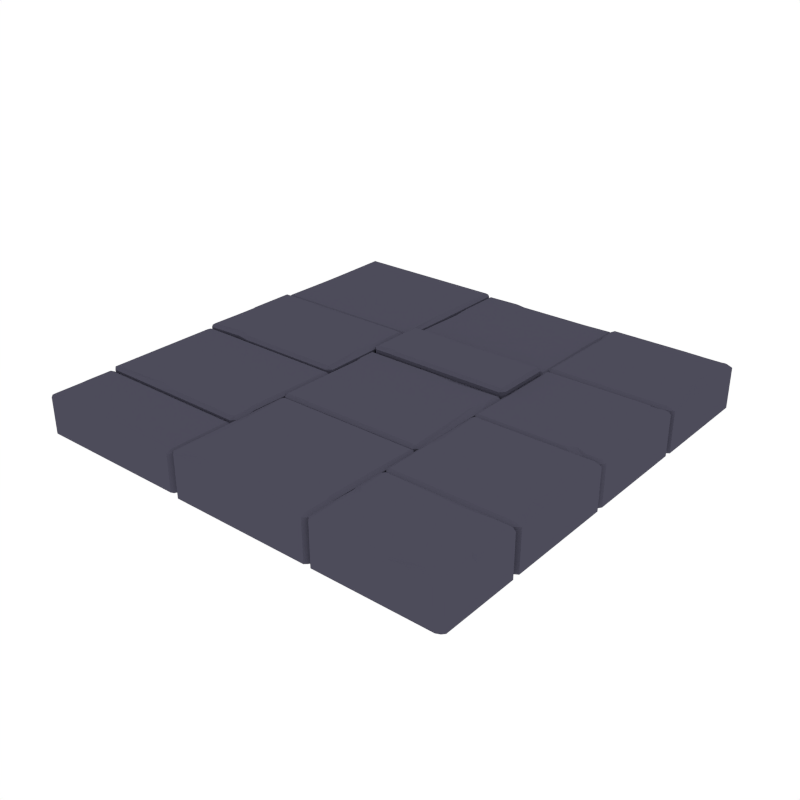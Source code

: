 # Source: Floor_Modular.blend  (saved by Blender 2.79.0; exported with 4.5.12 LTS)
import bpy
from mathutils import Matrix  # noqa: F401  (used for matrix-valued properties, if any)

bpy.ops.wm.read_factory_settings(use_empty=True)
scene = bpy.context.scene
scene.name = 'Scene'

# ---- collections
col_collection_1 = bpy.data.collections.new('Collection 1'); scene.collection.children.link(col_collection_1)

# ---- materials (node trees are filled in below, after node groups)
mat_grey_floor = bpy.data.materials.new('Grey_Floor')
mat_grey_floor.alpha_threshold = 0.0
mat_grey_floor.diffuse_color = (0.07407, 0.07147, 0.1025, 1.0)
mat_grey_floor.roughness = 0.5
mat_darkgrey_floor = bpy.data.materials.new('DarkGrey_Floor')
mat_darkgrey_floor.alpha_threshold = 0.0
mat_darkgrey_floor.diffuse_color = (0.04549, 0.04223, 0.06072, 1.0)
mat_darkgrey_floor.roughness = 0.5

# ---- material node trees

# ---- world
world_world = bpy.data.worlds.new('World'); scene.world = world_world
world_world.color = (1.0, 1.0, 1.0)
world_world.use_sun_shadow = False
world_world.sun_shadow_jitter_overblur = 0.0
world_world.cycles.sampling_method = 'NONE'
world_world.cycles.sample_map_resolution = 256

# ---- meshes
me_cube_031 = bpy.data.meshes.new('Cube.031')
me_cube_031.from_pydata([(-0.2306, -0.4352, 0.1039), (-0.2306, -0.4162, 0.09313), (-0.2536, -0.4352, 0.09313), (0.4149, -1.001, 0.09313), (0.4339, -0.9806, 0.09313), (0.4149, -0.9806, 0.1039), (0.9783, -0.6, 0.0948), (0.9909, -0.6129, 0.1018), (1.007, -0.619, 0.0948), (0.9909, -0.9862, 0.1018), (0.9783, -1.001, 0.0948), (1.007, -0.9801, 0.0948), (0.4481, -0.6, 0.0948), (0.4291, -0.619, 0.0948), (0.4495, -0.6129, 0.1018), (0.4481, -1.001, 0.0948), (0.4495, -0.9862, 0.1018), (0.4291, -0.9801, 0.0948), (0.4149, -0.4162, 0.09313), (0.4149, -0.4352, 0.1039), (0.4339, -0.4352, 0.09313), (-0.1329, -1.001, 0.09313), (-0.1329, -0.9635, 0.1039), (-0.1895, -0.4162, 0.09313), (0.4461, -0.0831, 0.1045), (0.4461, -0.0641, 0.09377), (0.4271, -0.0831, 0.09377), (1.007, -0.0831, 0.09377), (0.9754, -0.0641, 0.09377), (0.9754, -0.0831, 0.1045), (0.4271, -0.5842, 0.09377), (0.4461, -0.6032, 0.09377), (0.4461, -0.5842, 0.1045), (0.9754, -0.6032, 0.09377), (1.007, -0.5842, 0.09377), (0.9754, -0.5842, 0.1045), (0.4102, 0.1317, 0.0948), (0.4102, 0.1127, 0.1056), (0.4292, 0.1127, 0.0948), (0.4102, -0.3982, 0.1056), (0.4102, -0.4172, 0.0948), (0.4292, -0.3982, 0.0948), (-0.2443, 0.1317, 0.0948), (-0.2633, 0.1127, 0.0948), (-0.2443, 0.1127, 0.1056), (-0.2443, -0.4172, 0.0948), (-0.2443, -0.3982, 0.1056), (-0.2633, -0.3982, 0.0948), (-0.9819, 0.3485, 0.0948), (-0.9819, 0.3675, 0.1056), (-0.9973, 0.3675, 0.0948), (-0.9819, 0.9815, 0.1056), (-0.9819, 1.0, 0.0948), (-0.9973, 0.9815, 0.0948), (-0.2694, 0.3485, 0.0948), (-0.2504, 0.3675, 0.0948), (-0.2694, 0.3675, 0.1056), (-0.2694, 1.0, 0.0948), (-0.2694, 0.9815, 0.1056), (-0.2504, 0.9815, 0.0948), (-0.2588, 0.9831, 0.08207), (-0.2398, 0.9831, 0.09283), (-0.2398, 1.0, 0.08207), (0.4154, 0.9831, 0.09283), (0.4344, 0.9831, 0.08207), (0.4154, 1.0, 0.08207), (-0.2588, 0.4365, 0.08207), (-0.2398, 0.4175, 0.08207), (-0.2398, 0.4365, 0.09283), (0.4344, 0.4365, 0.08207), (0.4154, 0.4365, 0.09283), (0.4174, 0.4175, 0.08207), (-0.9808, 0.3334, 0.1175), (-0.9808, 0.3524, 0.1067), (-0.9973, 0.3334, 0.1067), (-0.2549, 0.3334, 0.1067), (-0.2775, 0.3524, 0.1067), (-0.2775, 0.3334, 0.1175), (-0.9973, -0.1276, 0.1067), (-0.9808, -0.1461, 0.1067), (-0.9808, -0.1271, 0.1175), (-0.2775, -0.1271, 0.1175), (-0.2775, -0.1461, 0.1067), (-0.2549, -0.1271, 0.1067), (0.4078, 0.4021, 0.1252), (0.4268, 0.4021, 0.1144), (0.4078, 0.4211, 0.1144), (0.4078, 0.1314, 0.1144), (0.4268, 0.1504, 0.1144), (0.4078, 0.1504, 0.1252), (-0.2388, 0.4211, 0.1144), (-0.2578, 0.4021, 0.1144), (-0.2388, 0.4021, 0.1252), (-0.2578, 0.1504, 0.1144), (-0.2388, 0.1314, 0.1144), (-0.2388, 0.1504, 0.1252), (0.904, -0.6, 0.0948), (0.9139, -0.6129, 0.1018), (0.904, -1.001, 0.0948), (0.9139, -0.9635, 0.1018), (0.7864, -0.6014, 0.0948), (0.7921, -0.9862, 0.1018), (0.7921, -0.6241, 0.1018), (0.7864, -1.001, 0.0948), (0.9909, -0.7437, 0.1018), (0.9909, -0.8365, 0.1018), (1.007, -0.8355, 0.0948), (1.007, -0.746, 0.0948), (0.4495, -0.8326, 0.1018), (0.4495, -0.7375, 0.1018), (0.4291, -0.7399, 0.0948), (0.4291, -0.8318, 0.0948), (0.9723, -0.8091, 0.1018), (1.007, -0.8091, 0.0948), (0.4688, -0.7649, 0.1018), (0.4327, -0.7664, 0.0948), (-0.1895, -0.4352, 0.1039), (-0.03865, -1.001, 0.09313), (-0.1446, -0.4352, 0.1039), (-0.03865, -0.9806, 0.1039), (-0.8135, -0.1054, 0.1175), (-0.8135, -0.1356, 0.1067), (-0.8135, 0.3334, 0.1175), (-0.8135, 0.3524, 0.1067), (-0.7537, -0.1461, 0.1067), (-0.7537, 0.3147, 0.1175), (-0.7537, -0.1271, 0.1175), (-0.7537, 0.3517, 0.1067), (-0.9973, 0.1271, 0.1067), (-0.9808, 0.1271, 0.1175), (-0.2549, 0.2446, 0.1067), (-0.2775, 0.2446, 0.1175), (-0.9973, 0.06061, 0.1067), (-0.2947, 0.07731, 0.1175), (-0.9606, 0.06007, 0.1175), (-0.2549, 0.07731, 0.1067), (0.1889, 0.1314, 0.0948), (0.1889, 0.0956, 0.1056), (0.2456, -0.4172, 0.0948), (0.2456, -0.3982, 0.1056), (0.09474, 0.1317, 0.0948), (0.2007, -0.3982, 0.1056), (0.09474, 0.1127, 0.1056), (0.2007, -0.4172, 0.0948), (0.4102, 0.04469, 0.1056), (0.4292, 0.04469, 0.0948), (-0.2443, 0.04469, 0.1056), (-0.2633, 0.04469, 0.0948), (0.3914, -0.007156, 0.1056), (-0.2552, 0.01619, 0.0948), (0.4278, -0.007156, 0.0948), (-0.2362, 0.01619, 0.1056), (-0.04222, 0.9675, 0.09155), (-0.05558, 1.0, 0.08207), (-0.01936, 0.4559, 0.09088), (-0.0305, 0.4175, 0.08207), (-0.0851, 1.0, 0.08207), (-0.1096, 0.4365, 0.09283), (-0.09069, 0.9871, 0.09334), (-0.1096, 0.4175, 0.08207), (-0.2588, 0.7917, 0.08207), (-0.2499, 0.7058, 0.08207), (-0.2309, 0.7058, 0.09283), (-0.2398, 0.7917, 0.09283), (0.4308, 0.8012, 0.08207), (0.4344, 0.8872, 0.08207), (0.4154, 0.8872, 0.09283), (0.4118, 0.8012, 0.09283), (-0.9679, 0.6172, 0.1056), (-0.9973, 0.6172, 0.0948), (-0.2777, 0.6172, 0.1056), (-0.2478, 0.6172, 0.0948), (-0.005837, 0.4171, 0.1144), (-0.02001, 0.3778, 0.1252), (-0.1634, 0.1333, 0.1144), (-0.1634, 0.1654, 0.1252), (-0.06235, 0.4211, 0.1144), (-0.2199, 0.1504, 0.1252), (-0.06235, 0.4021, 0.1252), (-0.2199, 0.1314, 0.1144), (0.01412, 0.3936, 0.1252), (-0.1434, 0.1314, 0.1144), (0.01412, 0.4171, 0.1144), (-0.1434, 0.1504, 0.1252), (-0.5557, 0.3307, 0.1175), (-0.5557, 0.352, 0.1067), (-0.1446, -0.4162, 0.09313), (-0.2306, -0.8781, 0.1039), (-0.2536, -0.8781, 0.09313), (0.4149, -0.8781, 0.1039), (0.4339, -0.8781, 0.09313), (-0.2118, -0.8262, 0.1039), (0.4258, -0.8496, 0.09313), (-0.2522, -0.8262, 0.09313), (0.4068, -0.8496, 0.1039), (-0.2306, -1.001, 0.09313), (-0.2306, -0.9806, 0.1039), (-0.2536, -0.9806, 0.09313), (-0.9778, 0.7001, 0.1056), (-0.9973, 0.7001, 0.0948), (0.4271, -0.3176, 0.09377), (0.4578, -0.3176, 0.1045), (1.007, -0.403, 0.09377), (0.9754, -0.403, 0.1045), (0.4271, -0.366, 0.09377), (0.9567, -0.4514, 0.1045), (0.4461, -0.366, 0.1045), (1.007, -0.4514, 0.09377), (-0.9795, -0.7097, 0.09449), (-0.9795, -0.6907, 0.08373), (-0.9973, -0.7097, 0.08373), (-0.251, -0.7097, 0.08373), (-0.27, -0.6907, 0.08373), (-0.27, -0.7097, 0.09449), (-0.9973, -0.9843, 0.08284), (-0.9795, -1.001, 0.08284), (-0.9795, -0.9843, 0.0936), (-0.27, -1.001, 0.08284), (-0.251, -0.9843, 0.08284), (-0.27, -0.9843, 0.0936), (-0.9973, -0.9404, 0.08373), (-0.9664, -0.9404, 0.09449), (-0.9795, -0.8319, 0.09449), (-0.9973, -0.8319, 0.08373), (-0.9326, -0.9663, 0.0936), (-0.9326, -1.001, 0.08284), (-0.8796, -1.001, 0.08284), (-0.8796, -0.9843, 0.0936), (0.4418, 0.4358, 0.1031), (0.4228, 0.4358, 0.09232), (0.4418, 0.4548, 0.09232), (0.4418, -0.07012, 0.09232), (0.4228, -0.05112, 0.09232), (0.4418, -0.05112, 0.1031), (0.9893, 0.4548, 0.09232), (1.007, 0.4358, 0.09232), (0.9893, 0.4358, 0.1031), (1.007, -0.05112, 0.09232), (0.9893, -0.07012, 0.09232), (0.9893, -0.05112, 0.1031), (0.9097, 0.4548, 0.09232), (0.9097, 0.4358, 0.1031), (0.8314, -0.07012, 0.09232), (0.8314, -0.05112, 0.1031), (0.9458, 0.4555, 0.09232), (0.8675, -0.02957, 0.1031), (0.9458, 0.4239, 0.1031), (0.8675, -0.06768, 0.09232), (0.9217, -0.0516, 0.1031), (0.9217, -0.06841, 0.09232), (0.4514, 0.8841, 0.1056), (1.007, 0.8607, 0.0948), (0.4324, 0.8841, 0.0948), (0.9555, 0.8607, 0.1056), (0.4244, 0.9126, 0.0948), (0.4434, 0.9126, 0.1056), (1.007, 0.9126, 0.0948), (0.9743, 0.9126, 0.1056), (0.8884, 0.4507, 0.0948), (0.7824, 0.9805, 0.1056), (0.8884, 0.4697, 0.1056), (0.7824, 1.0, 0.0948), (0.9332, 0.4697, 0.1056), (0.9332, 0.4507, 0.0948), (0.8766, 0.9635, 0.1056), (0.8766, 1.0, 0.0948), (0.4244, 0.4697, 0.0948), (0.4434, 0.4697, 0.1056), (0.4434, 0.4507, 0.0948), (0.4434, 0.9805, 0.1056), (0.4244, 0.9805, 0.0948), (0.4434, 1.0, 0.0948), (1.007, 0.4697, 0.0948), (0.9743, 0.4507, 0.0948), (0.9743, 0.4697, 0.1056), (1.007, 0.9805, 0.0948), (0.9743, 0.9805, 0.1056), (0.9743, 1.0, 0.0948), (-0.9733, -0.6904, 0.0948), (-0.9733, -0.6714, 0.1056), (-0.9973, -0.6714, 0.0948), (-0.9733, -0.1605, 0.1056), (-0.9733, -0.1415, 0.0948), (-0.9973, -0.1605, 0.0948), (-0.2674, -0.6904, 0.0948), (-0.2484, -0.6714, 0.0948), (-0.2674, -0.6714, 0.1056), (-0.2674, -0.1415, 0.0948), (-0.2674, -0.1605, 0.1056), (-0.2484, -0.1605, 0.0948), (-0.7006, -0.6901, 0.0948), (-0.7006, -0.6543, 0.1056), (-0.7572, -0.1415, 0.0948), (-0.7572, -0.1605, 0.1056), (-0.6064, -0.6904, 0.0948), (-0.7124, -0.1605, 0.1056), (-0.6064, -0.6714, 0.1056), (-0.7124, -0.1415, 0.0948), (-0.9733, -0.6034, 0.1056), (-0.9973, -0.6034, 0.0948), (-0.2674, -0.6034, 0.1056), (-0.2484, -0.6034, 0.0948), (-0.9544, -0.5515, 0.1056), (-0.2565, -0.5749, 0.0948), (-0.9973, -0.5515, 0.0948), (-0.2755, -0.5749, 0.1056), (-0.2306, -0.4352, -0.1039), (-0.2306, -0.4162, -0.09312), (-0.2536, -0.4352, -0.09312), (0.4149, -1.001, -0.09313), (0.4339, -0.9806, -0.09313), (0.4149, -0.9806, -0.1039), (0.9783, -0.6, -0.0948), (0.9909, -0.6129, -0.1018), (1.007, -0.619, -0.0948), (0.9909, -0.9862, -0.1018), (0.9783, -1.001, -0.0948), (1.007, -0.9801, -0.0948), (0.4481, -0.6, -0.0948), (0.4291, -0.619, -0.0948), (0.4495, -0.6129, -0.1018), (0.4481, -1.001, -0.0948), (0.4495, -0.9862, -0.1018), (0.4291, -0.9801, -0.0948), (0.4149, -0.4162, -0.09313), (0.4149, -0.4352, -0.1039), (0.4339, -0.4352, -0.09313), (-0.1329, -1.001, -0.09313), (-0.1329, -0.9635, -0.1039), (-0.1895, -0.4162, -0.09312), (0.4461, -0.0831, -0.1045), (0.4461, -0.0641, -0.09377), (0.4271, -0.0831, -0.09377), (1.007, -0.0831, -0.09377), (0.9754, -0.0641, -0.09377), (0.9754, -0.0831, -0.1045), (0.4271, -0.5842, -0.09377), (0.4461, -0.6032, -0.09377), (0.4461, -0.5842, -0.1045), (0.9754, -0.6032, -0.09377), (1.007, -0.5842, -0.09377), (0.9754, -0.5842, -0.1045), (0.4102, 0.1317, -0.0948), (0.4102, 0.1127, -0.1056), (0.4292, 0.1127, -0.0948), (0.4102, -0.3982, -0.1056), (0.4102, -0.4172, -0.0948), (0.4292, -0.3982, -0.0948), (-0.2443, 0.1317, -0.0948), (-0.2633, 0.1127, -0.0948), (-0.2443, 0.1127, -0.1056), (-0.2443, -0.4172, -0.0948), (-0.2443, -0.3982, -0.1056), (-0.2633, -0.3982, -0.0948), (-0.9819, 0.3485, -0.0948), (-0.9819, 0.3675, -0.1056), (-0.9973, 0.3675, -0.0948), (-0.9819, 0.9815, -0.1056), (-0.9819, 1.0, -0.0948), (-0.9973, 0.9815, -0.0948), (-0.2694, 0.3485, -0.0948), (-0.2504, 0.3675, -0.0948), (-0.2694, 0.3675, -0.1056), (-0.2694, 1.0, -0.0948), (-0.2694, 0.9815, -0.1056), (-0.2504, 0.9815, -0.0948), (-0.2588, 0.9831, -0.08207), (-0.2398, 0.9831, -0.09283), (-0.2398, 1.0, -0.08207), (0.4154, 0.9831, -0.09283), (0.4344, 0.9831, -0.08207), (0.4154, 1.0, -0.08207), (-0.2588, 0.4365, -0.08207), (-0.2398, 0.4175, -0.08207), (-0.2398, 0.4365, -0.09283), (0.4344, 0.4365, -0.08207), (0.4154, 0.4365, -0.09283), (0.4174, 0.4175, -0.08207), (-0.9808, 0.3334, -0.1175), (-0.9808, 0.3524, -0.1067), (-0.9973, 0.3334, -0.1067), (-0.2549, 0.3334, -0.1067), (-0.2775, 0.3524, -0.1067), (-0.2775, 0.3334, -0.1175), (-0.9973, -0.1276, -0.1067), (-0.9808, -0.1461, -0.1067), (-0.9808, -0.1271, -0.1175), (-0.2775, -0.1271, -0.1175), (-0.2775, -0.1461, -0.1067), (-0.2549, -0.1271, -0.1067), (0.4078, 0.4021, -0.1252), (0.4268, 0.4021, -0.1144), (0.4078, 0.4211, -0.1144), (0.4078, 0.1314, -0.1144), (0.4268, 0.1504, -0.1144), (0.4078, 0.1504, -0.1252), (-0.2388, 0.4211, -0.1144), (-0.2578, 0.4021, -0.1144), (-0.2388, 0.4021, -0.1252), (-0.2578, 0.1504, -0.1144), (-0.2388, 0.1314, -0.1144), (-0.2388, 0.1504, -0.1252), (0.904, -0.6, -0.0948), (0.9139, -0.6129, -0.1018), (0.904, -1.001, -0.0948), (0.9139, -0.9635, -0.1018), (0.7864, -0.6014, -0.0948), (0.7921, -0.9862, -0.1018), (0.7921, -0.6241, -0.1018), (0.7864, -1.001, -0.0948), (0.9909, -0.7437, -0.1018), (0.9909, -0.8365, -0.1018), (1.007, -0.8355, -0.0948), (1.007, -0.746, -0.0948), (0.4495, -0.8326, -0.1018), (0.4495, -0.7375, -0.1018), (0.4291, -0.7399, -0.0948), (0.4291, -0.8318, -0.0948), (0.9723, -0.8091, -0.1018), (1.007, -0.8091, -0.0948), (0.4688, -0.7649, -0.1018), (0.4327, -0.7664, -0.0948), (-0.1895, -0.4352, -0.1039), (-0.03865, -1.001, -0.09313), (-0.1446, -0.4352, -0.1039), (-0.03865, -0.9806, -0.1039), (-0.8135, -0.1054, -0.1175), (-0.8135, -0.1356, -0.1067), (-0.8135, 0.3334, -0.1175), (-0.8135, 0.3524, -0.1067), (-0.7537, -0.1461, -0.1067), (-0.7537, 0.3147, -0.1175), (-0.7537, -0.1271, -0.1175), (-0.7537, 0.3517, -0.1067), (-0.9973, 0.1271, -0.1067), (-0.9808, 0.1271, -0.1175), (-0.2549, 0.2446, -0.1067), (-0.2775, 0.2446, -0.1175), (-0.9973, 0.06061, -0.1067), (-0.2947, 0.07731, -0.1175), (-0.9606, 0.06007, -0.1175), (-0.2549, 0.07731, -0.1067), (0.1889, 0.1314, -0.0948), (0.1889, 0.0956, -0.1056), (0.2456, -0.4172, -0.0948), (0.2456, -0.3982, -0.1056), (0.09474, 0.1317, -0.0948), (0.2007, -0.3982, -0.1056), (0.09474, 0.1127, -0.1056), (0.2007, -0.4172, -0.0948), (0.4102, 0.04469, -0.1056), (0.4292, 0.04469, -0.0948), (-0.2443, 0.04469, -0.1056), (-0.2633, 0.04469, -0.0948), (0.3914, -0.007156, -0.1056), (-0.2552, 0.01619, -0.0948), (0.4278, -0.007156, -0.0948), (-0.2362, 0.01619, -0.1056), (-0.04222, 0.9675, -0.09155), (-0.05558, 1.0, -0.08207), (-0.01936, 0.4559, -0.09088), (-0.0305, 0.4175, -0.08207), (-0.0851, 1.0, -0.08207), (-0.1096, 0.4365, -0.09283), (-0.09069, 0.9871, -0.09334), (-0.1096, 0.4175, -0.08207), (-0.2588, 0.7917, -0.08207), (-0.2499, 0.7058, -0.08207), (-0.2309, 0.7058, -0.09283), (-0.2398, 0.7917, -0.09283), (0.4308, 0.8012, -0.08207), (0.4344, 0.8872, -0.08207), (0.4154, 0.8872, -0.09283), (0.4118, 0.8012, -0.09283), (-0.9679, 0.6172, -0.1056), (-0.9973, 0.6172, -0.0948), (-0.2777, 0.6172, -0.1056), (-0.2478, 0.6172, -0.0948), (-0.005837, 0.4171, -0.1144), (-0.02001, 0.3778, -0.1252), (-0.1634, 0.1333, -0.1144), (-0.1634, 0.1654, -0.1252), (-0.06235, 0.4211, -0.1144), (-0.2199, 0.1504, -0.1252), (-0.06235, 0.4021, -0.1252), (-0.2199, 0.1314, -0.1144), (0.01412, 0.3936, -0.1252), (-0.1434, 0.1314, -0.1144), (0.01412, 0.4171, -0.1144), (-0.1434, 0.1504, -0.1252), (-0.5557, 0.3307, -0.1175), (-0.5557, 0.352, -0.1067), (-0.1446, -0.4162, -0.09312), (-0.2306, -0.8781, -0.1039), (-0.2536, -0.8781, -0.09312), (0.4149, -0.8781, -0.1039), (0.4339, -0.8781, -0.09313), (-0.2118, -0.8262, -0.1039), (0.4258, -0.8496, -0.09313), (-0.2522, -0.8262, -0.09312), (0.4068, -0.8496, -0.1039), (-0.2306, -1.001, -0.09313), (-0.2306, -0.9806, -0.1039), (-0.2536, -0.9806, -0.09312), (-0.9778, 0.7001, -0.1056), (-0.9973, 0.7001, -0.0948), (0.4271, -0.3176, -0.09377), (0.4578, -0.3176, -0.1045), (1.007, -0.403, -0.09377), (0.9754, -0.403, -0.1045), (0.4271, -0.366, -0.09377), (0.9567, -0.4514, -0.1045), (0.4461, -0.366, -0.1045), (1.007, -0.4514, -0.09377), (-0.9795, -0.7097, -0.09448), (-0.9795, -0.6907, -0.08372), (-0.9973, -0.7097, -0.08372), (-0.251, -0.7097, -0.08373), (-0.27, -0.6907, -0.08372), (-0.27, -0.7097, -0.09448), (-0.9973, -0.9843, -0.08284), (-0.9795, -1.001, -0.08284), (-0.9795, -0.9843, -0.0936), (-0.27, -1.001, -0.08284), (-0.251, -0.9843, -0.08284), (-0.27, -0.9843, -0.0936), (-0.9973, -0.9404, -0.08372), (-0.9664, -0.9404, -0.09448), (-0.9795, -0.8319, -0.09448), (-0.9973, -0.8319, -0.08372), (-0.9326, -0.9663, -0.0936), (-0.9326, -1.001, -0.08284), (-0.8796, -1.001, -0.08284), (-0.8796, -0.9843, -0.0936), (0.4418, 0.4358, -0.1031), (0.4228, 0.4358, -0.09232), (0.4418, 0.4548, -0.09232), (0.4418, -0.07012, -0.09232), (0.4228, -0.05112, -0.09232), (0.4418, -0.05112, -0.1031), (0.9893, 0.4548, -0.09232), (1.007, 0.4358, -0.09232), (0.9893, 0.4358, -0.1031), (1.007, -0.05112, -0.09232), (0.9893, -0.07012, -0.09232), (0.9893, -0.05112, -0.1031), (0.9097, 0.4548, -0.09232), (0.9097, 0.4358, -0.1031), (0.8314, -0.07012, -0.09232), (0.8314, -0.05112, -0.1031), (0.9458, 0.4555, -0.09232), (0.8675, -0.02957, -0.1031), (0.9458, 0.4239, -0.1031), (0.8675, -0.06768, -0.09232), (0.9217, -0.05161, -0.1031), (0.9217, -0.06841, -0.09232), (0.4514, 0.8841, -0.1056), (1.007, 0.8607, -0.0948), (0.4324, 0.8841, -0.0948), (0.9555, 0.8607, -0.1056), (0.4244, 0.9126, -0.0948), (0.4434, 0.9126, -0.1056), (1.007, 0.9126, -0.0948), (0.9743, 0.9126, -0.1056), (0.8884, 0.4507, -0.0948), (0.7824, 0.9805, -0.1056), (0.8884, 0.4697, -0.1056), (0.7824, 1.0, -0.0948), (0.9332, 0.4697, -0.1056), (0.9332, 0.4507, -0.0948), (0.8766, 0.9635, -0.1056), (0.8766, 1.0, -0.0948), (0.4244, 0.4697, -0.0948), (0.4434, 0.4697, -0.1056), (0.4434, 0.4507, -0.0948), (0.4434, 0.9805, -0.1056), (0.4244, 0.9805, -0.0948), (0.4434, 1.0, -0.0948), (1.007, 0.4697, -0.0948), (0.9743, 0.4507, -0.0948), (0.9743, 0.4697, -0.1056), (1.007, 0.9805, -0.0948), (0.9743, 0.9805, -0.1056), (0.9743, 1.0, -0.0948), (-0.9733, -0.6904, -0.0948), (-0.9733, -0.6714, -0.1056), (-0.9973, -0.6714, -0.0948), (-0.9733, -0.1605, -0.1056), (-0.9733, -0.1415, -0.0948), (-0.9973, -0.1605, -0.0948), (-0.2674, -0.6904, -0.0948), (-0.2484, -0.6714, -0.0948), (-0.2674, -0.6714, -0.1056), (-0.2674, -0.1415, -0.0948), (-0.2674, -0.1605, -0.1056), (-0.2484, -0.1605, -0.0948), (-0.7006, -0.6901, -0.0948), (-0.7006, -0.6543, -0.1056), (-0.7572, -0.1415, -0.0948), (-0.7572, -0.1605, -0.1056), (-0.6064, -0.6904, -0.0948), (-0.7124, -0.1605, -0.1056), (-0.6064, -0.6714, -0.1056), (-0.7124, -0.1415, -0.0948), (-0.9733, -0.6034, -0.1056), (-0.9973, -0.6034, -0.0948), (-0.2674, -0.6034, -0.1056), (-0.2484, -0.6034, -0.0948), (-0.9544, -0.5515, -0.1056), (-0.2565, -0.5749, -0.0948), (-0.9973, -0.5515, -0.0948), (-0.2755, -0.5749, -0.1056)], [], [(20, 326, 324, 18), (336, 337, 31, 30), (100, 406, 318, 12), (189, 5, 4, 190), (111, 417, 323, 17), (194, 189, 190, 192), (210, 516, 529, 223), (200, 506, 510, 204), (339, 33, 31, 337), (174, 480, 487, 181), (140, 446, 348, 42), (149, 455, 353, 47), (358, 359, 53, 52), (505, 199, 53, 359), (48, 354, 360, 54), (171, 477, 365, 59), (56, 170, 58, 51, 198, 168, 49), (161, 467, 372, 66), (155, 461, 377, 71), (451, 145, 150, 456), (123, 429, 379, 73), (160, 466, 467, 161), (427, 121, 79, 385), (81, 126, 124, 82), (176, 482, 396, 90), (173, 178, 92, 95, 177, 175, 183, 89, 84, 180), (399, 93, 91, 397), (191, 0, 2, 193), (21, 327, 423, 117), (6, 7, 8), (9, 10, 11), (12, 13, 14), (15, 16, 17), (21, 117, 119, 22), (195, 21, 22, 196), (187, 191, 193, 188), (24, 25, 26), (27, 28, 29), (30, 31, 32), (33, 34, 35), (36, 37, 38), (39, 40, 41), (42, 43, 44), (45, 46, 47), (48, 49, 50), (51, 52, 53), (54, 55, 56), (57, 58, 59), (60, 61, 62), (63, 64, 65), (66, 67, 68), (69, 70, 71), (72, 73, 74), (75, 76, 77), (78, 79, 80), (81, 82, 83), (84, 85, 86), (87, 88, 89), (90, 91, 92), (93, 94, 95), (190, 496, 498, 192), (117, 3, 5, 119), (186, 492, 329, 23), (18, 19, 20), (3, 4, 5), (23, 1, 0, 116), (412, 106, 11, 317), (105, 9, 11, 106), (318, 319, 13, 12), (109, 14, 13, 110), (100, 12, 14, 102), (98, 10, 9, 99), (413, 107, 113, 419), (309, 310, 4, 3), (28, 334, 331, 25), (204, 30, 32, 206), (33, 339, 340, 34), (202, 27, 29, 203), (24, 29, 28, 25), (35, 32, 31, 33), (456, 150, 41, 347), (148, 39, 41, 150), (348, 349, 43, 42), (146, 44, 43, 147), (140, 42, 44, 142), (138, 40, 39, 139), (475, 169, 199, 505), (198, 51, 53, 199), (356, 50, 169, 475), (170, 56, 55, 171), (48, 54, 56, 49), (57, 52, 51, 58), (459, 153, 65, 371), (152, 63, 65, 153), (372, 373, 67, 66), (157, 68, 67, 159), (161, 66, 68, 162), (165, 64, 63, 166), (181, 487, 393, 87), (132, 78, 80, 134), (130, 75, 77, 131), (130, 436, 381, 75), (73, 379, 380, 74), (120, 80, 79, 121), (184, 77, 76, 185), (88, 394, 391, 85), (176, 90, 92, 178), (93, 399, 400, 94), (181, 87, 89, 183), (84, 89, 88, 85), (95, 92, 91, 93), (138, 444, 346, 40), (503, 197, 188, 494), (103, 98, 99, 101), (6, 96, 97, 7), (101, 99, 9, 105, 112, 104, 7, 97, 102, 14, 109, 114, 108, 16), (17, 323, 321, 15), (103, 409, 404, 98), (6, 312, 402, 96), (15, 103, 101, 16), (96, 100, 102, 97), (15, 321, 409, 103), (16, 108, 111, 17), (114, 109, 110, 115), (7, 104, 107, 8), (112, 105, 106, 113), (419, 113, 106, 412), (13, 319, 416, 110), (115, 421, 417, 111), (104, 112, 113, 107), (108, 114, 115, 111), (196, 187, 188, 197), (494, 188, 193, 499), (499, 193, 2, 308), (19, 194, 192, 20), (4, 310, 496, 190), (76, 382, 491, 185), (307, 308, 2, 1), (22, 119, 5, 189, 194, 19, 118, 116, 0, 191, 187, 196), (18, 324, 492, 186), (117, 423, 309, 3), (186, 23, 116, 118), (197, 503, 501, 195), (195, 196, 197), (82, 388, 389, 83), (384, 385, 79, 78), (381, 382, 76, 75), (72, 122, 123, 73), (126, 120, 121, 124), (38, 344, 342, 36), (430, 124, 121, 427), (127, 433, 429, 123), (346, 347, 41, 40), (122, 125, 127, 123), (135, 130, 131, 133), (74, 128, 129, 72), (388, 82, 124, 430), (135, 441, 436, 130), (74, 380, 434, 128), (83, 135, 133, 81), (77, 184, 125, 122, 72, 129, 134, 80, 120, 126, 81, 133, 131), (128, 132, 134, 129), (83, 389, 441, 135), (143, 138, 139, 141), (36, 136, 137, 37), (47, 353, 351, 45), (143, 449, 444, 138), (36, 342, 442, 136), (45, 143, 141, 46), (136, 140, 142, 137), (45, 351, 449, 143), (137, 142, 44, 146, 151, 46, 141, 139, 39, 148, 144, 37), (151, 146, 147, 149), (37, 144, 145, 38), (344, 38, 145, 451), (46, 151, 149, 47), (144, 148, 150, 145), (23, 329, 307, 1), (70, 154, 155, 71), (158, 152, 153, 156), (462, 156, 153, 459), (159, 465, 461, 155), (61, 158, 156, 62), (154, 157, 159, 155), (154, 70, 167, 166, 63, 152, 158, 61, 163, 162, 68, 157), (69, 164, 167, 70), (164, 165, 166, 167), (60, 160, 163, 61), (160, 161, 162, 163), (368, 62, 156, 462), (69, 375, 470, 164), (164, 470, 471, 165), (60, 366, 466, 160), (58, 170, 171, 59), (49, 168, 169, 50), (147, 453, 455, 149), (179, 174, 175, 177), (182, 172, 173, 180), (396, 397, 91, 90), (179, 485, 480, 174), (182, 488, 478, 172), (94, 179, 177, 95), (172, 176, 178, 173), (94, 400, 485, 179), (172, 478, 482, 176), (86, 182, 180, 84), (174, 181, 183, 175), (86, 392, 488, 182), (128, 434, 438, 132), (125, 184, 185, 127), (110, 416, 421, 115), (314, 8, 107, 413), (96, 402, 406, 100), (316, 317, 11, 10), (8, 314, 312, 6), (98, 404, 316, 10), (85, 391, 392, 86), (393, 394, 88, 87), (333, 334, 28, 27), (25, 331, 332, 26), (34, 340, 513, 207), (0, 1, 2), (195, 501, 327, 21), (18, 186, 118, 19), (185, 491, 433, 127), (136, 442, 446, 140), (132, 438, 384, 78), (43, 349, 453, 147), (67, 373, 465, 159), (202, 508, 333, 27), (71, 377, 375, 69), (50, 356, 354, 48), (370, 371, 65, 64), (62, 368, 366, 60), (59, 365, 363, 57), (165, 471, 370, 64), (55, 361, 477, 171), (57, 363, 358, 52), (168, 198, 199, 169), (207, 202, 203, 205), (26, 200, 201, 24), (201, 206, 32, 35, 205, 203, 29, 24), (204, 510, 336, 30), (192, 498, 326, 20), (26, 332, 506, 200), (34, 207, 205, 35), (200, 204, 206, 201), (207, 513, 508, 202), (224, 216, 215, 225), (216, 224, 227, 219, 213, 208, 222, 221), (208, 209, 210), (211, 212, 213), (214, 215, 216), (217, 218, 219), (523, 217, 226, 532), (212, 518, 515, 209), (220, 214, 216, 221), (217, 523, 524, 218), (209, 515, 516, 210), (208, 213, 212, 209), (520, 521, 215, 214), (220, 526, 520, 214), (223, 220, 221, 222), (210, 223, 222, 208), (218, 211, 213, 219), (223, 529, 526, 220), (517, 518, 212, 211), (218, 524, 517, 211), (532, 226, 225, 531), (249, 555, 544, 238), (227, 224, 225, 226), (219, 227, 226, 217), (531, 225, 215, 521), (247, 553, 555, 249), (234, 540, 550, 244), (543, 541, 235, 237), (228, 230, 229), (231, 233, 232), (234, 236, 235), (237, 239, 238), (231, 537, 548, 242), (229, 535, 538, 232), (244, 246, 236, 234), (238, 544, 543, 237), (242, 243, 233, 231), (228, 229, 232, 233), (239, 237, 235, 236), (247, 245, 243, 242), (230, 228, 241, 240), (540, 234, 235, 541), (242, 548, 553, 247), (241, 228, 233, 243, 245, 248, 239, 236, 246), (254, 560, 558, 252), (249, 248, 245, 247), (240, 241, 246, 244), (240, 546, 536, 230), (230, 536, 535, 229), (537, 231, 232, 538), (238, 239, 248, 249), (244, 550, 546, 240), (258, 564, 569, 263), (252, 558, 572, 266), (261, 271, 269, 259), (277, 265, 264, 276), (268, 258, 260, 267), (275, 581, 583, 277), (577, 576, 270, 271), (274, 273, 272), (265, 261, 259, 264), (579, 578, 272, 273), (271, 270, 269), (557, 251, 272, 578), (277, 583, 571, 265), (263, 569, 579, 273), (277, 276, 275), (266, 572, 574, 268), (268, 267, 266), (255, 269, 270, 254), (263, 273, 274, 262), (253, 274, 272, 251), (258, 263, 262, 260), (301, 607, 609, 303), (261, 567, 577, 271), (268, 574, 564, 258), (264, 259, 269, 255, 250, 267, 260, 262, 274, 253, 257, 276), (250, 255, 254, 252), (276, 257, 256, 275), (581, 275, 256, 562), (267, 250, 252, 266), (257, 253, 251, 256), (562, 256, 251, 557), (265, 571, 567, 261), (270, 576, 560, 254), (294, 600, 590, 284), (303, 609, 595, 289), (278, 279, 280), (281, 282, 283), (284, 285, 286), (287, 288, 289), (610, 304, 283, 589), (302, 281, 283, 304), (590, 591, 285, 284), (300, 286, 285, 301), (294, 284, 286, 296), (292, 282, 281, 293), (292, 598, 588, 282), (280, 586, 584, 278), (588, 589, 283, 282), (297, 292, 293, 295), (278, 290, 291, 279), (289, 595, 593, 287), (297, 603, 598, 292), (278, 584, 596, 290), (287, 297, 295, 288), (290, 294, 296, 291), (287, 593, 603, 297), (291, 296, 286, 300, 305, 288, 295, 293, 281, 302, 298, 279), (305, 300, 301, 303), (279, 298, 299, 280), (586, 280, 299, 605), (288, 305, 303, 289), (298, 302, 304, 299), (605, 299, 304, 610), (290, 596, 600, 294), (285, 591, 607, 301), (495, 496, 310, 311), (500, 498, 496, 495), (362, 355, 474, 504, 357, 364, 476), (387, 388, 430, 432), (479, 486, 390, 395, 489, 481, 483, 401, 398, 484), (497, 499, 308, 306), (312, 314, 313), (315, 317, 316), (318, 320, 319), (321, 323, 322), (327, 328, 425, 423), (501, 502, 328, 327), (493, 494, 499, 497), (330, 332, 331), (333, 335, 334), (336, 338, 337), (339, 341, 340), (342, 344, 343), (345, 347, 346), (348, 350, 349), (351, 353, 352), (354, 356, 355), (357, 359, 358), (360, 362, 361), (363, 365, 364), (366, 368, 367), (369, 371, 370), (372, 374, 373), (375, 377, 376), (378, 380, 379), (381, 383, 382), (384, 386, 385), (387, 389, 388), (390, 392, 391), (393, 395, 394), (396, 398, 397), (399, 401, 400), (423, 425, 311, 309), (324, 326, 325), (309, 311, 310), (329, 422, 306, 307), (411, 412, 317, 315), (415, 416, 319, 320), (406, 408, 320, 318), (404, 405, 315, 316), (510, 512, 338, 336), (508, 509, 335, 333), (330, 331, 334, 335), (341, 339, 337, 338), (454, 456, 347, 345), (452, 453, 349, 350), (446, 448, 350, 348), (444, 445, 345, 346), (504, 505, 359, 357), (476, 477, 361, 362), (354, 355, 362, 360), (363, 364, 357, 358), (458, 459, 371, 369), (463, 465, 373, 374), (467, 468, 374, 372), (471, 472, 369, 370), (438, 440, 386, 384), (436, 437, 383, 381), (426, 427, 385, 386), (490, 491, 382, 383), (482, 484, 398, 396), (487, 489, 395, 393), (390, 391, 394, 395), (401, 399, 397, 398), (409, 407, 405, 404), (312, 313, 403, 402), (407, 322, 414, 420, 415, 320, 408, 403, 313, 410, 418, 411, 315, 405), (321, 322, 407, 409), (402, 403, 408, 406), (322, 323, 417, 414), (420, 421, 416, 415), (313, 314, 413, 410), (418, 419, 412, 411), (410, 413, 419, 418), (414, 417, 421, 420), (502, 503, 494, 493), (325, 326, 498, 500), (328, 502, 493, 497, 306, 422, 424, 325, 500, 495, 311, 425), (492, 424, 422, 329), (501, 503, 502), (378, 379, 429, 428), (432, 430, 427, 426), (428, 429, 433, 431), (441, 439, 437, 436), (380, 378, 435, 434), (389, 387, 439, 441), (383, 437, 439, 387, 432, 426, 386, 440, 435, 378, 428, 431, 490), (434, 435, 440, 438), (449, 447, 445, 444), (342, 343, 443, 442), (351, 352, 447, 449), (442, 443, 448, 446), (443, 343, 450, 454, 345, 445, 447, 352, 457, 452, 350, 448), (457, 455, 453, 452), (343, 344, 451, 450), (352, 353, 455, 457), (450, 451, 456, 454), (376, 377, 461, 460), (464, 462, 459, 458), (367, 368, 462, 464), (460, 461, 465, 463), (460, 463, 374, 468, 469, 367, 464, 458, 369, 472, 473, 376), (375, 376, 473, 470), (470, 473, 472, 471), (366, 367, 469, 466), (466, 469, 468, 467), (364, 365, 477, 476), (355, 356, 475, 474), (485, 483, 481, 480), (488, 486, 479, 478), (400, 401, 483, 485), (478, 479, 484, 482), (392, 390, 486, 488), (480, 481, 489, 487), (431, 433, 491, 490), (306, 308, 307), (324, 325, 424, 492), (474, 475, 505, 504), (513, 511, 509, 508), (332, 330, 507, 506), (507, 330, 335, 509, 511, 341, 338, 512), (340, 341, 511, 513), (506, 507, 512, 510), (530, 531, 521, 522), (522, 527, 528, 514, 519, 525, 533, 530), (514, 516, 515), (517, 519, 518), (520, 522, 521), (523, 525, 524), (526, 527, 522, 520), (514, 515, 518, 519), (529, 528, 527, 526), (516, 514, 528, 529), (524, 525, 519, 517), (533, 532, 531, 530), (525, 523, 532, 533), (534, 535, 536), (537, 538, 539), (540, 541, 542), (543, 544, 545), (550, 540, 542, 552), (548, 537, 539, 549), (534, 539, 538, 535), (545, 542, 541, 543), (553, 548, 549, 551), (536, 546, 547, 534), (547, 552, 542, 545, 554, 551, 549, 539, 534), (555, 553, 551, 554), (546, 550, 552, 547), (544, 555, 554, 545), (567, 565, 575, 577), (583, 582, 570, 571), (574, 573, 566, 564), (580, 578, 579), (571, 570, 565, 567), (577, 575, 576), (583, 581, 582), (574, 572, 573), (561, 560, 576, 575), (569, 568, 580, 579), (559, 557, 578, 580), (564, 566, 568, 569), (570, 582, 563, 559, 580, 568, 566, 573, 556, 561, 575, 565), (556, 558, 560, 561), (582, 581, 562, 563), (573, 572, 558, 556), (563, 562, 557, 559), (584, 586, 585), (587, 589, 588), (590, 592, 591), (593, 595, 594), (608, 610, 589, 587), (606, 607, 591, 592), (600, 602, 592, 590), (598, 599, 587, 588), (603, 601, 599, 598), (584, 585, 597, 596), (593, 594, 601, 603), (596, 597, 602, 600), (597, 585, 604, 608, 587, 599, 601, 594, 611, 606, 592, 602), (611, 609, 607, 606), (585, 586, 605, 604), (594, 595, 609, 611), (604, 605, 610, 608), (360, 361, 55, 54)])
me_cube_031.materials.append(mat_grey_floor)
me_cube_031.materials.append(mat_darkgrey_floor)
me_cube_031.use_remesh_preserve_volume = False
me_cube_031.use_remesh_preserve_attributes = False
me_cube_031.use_mirror_vertex_groups = False
me_cube_031.update()

# ---- objects
ob_floor_modular = bpy.data.objects.new('Floor_Modular', me_cube_031)

# ---- transforms, parenting, visibility, modifiers, constraints
ob_floor_modular.location = (0.0, 0.0, 0.0)
ob_floor_modular.lineart.crease_threshold = 0.0

# ---- collection membership
col_collection_1.objects.link(ob_floor_modular)

# ---- scene / render settings (as saved in the file)
scene.frame_start = 1; scene.frame_end = 250; scene.frame_set(0)
scene.render.engine = 'CYCLES'
scene.render.resolution_x = 1000
scene.render.resolution_y = 1000
scene.render.dither_intensity = 0.0
scene.cycles.samples = 200
scene.cycles.sampling_pattern = 'TABULATED_SOBOL'
scene.cycles.light_sampling_threshold = 0.0
scene.cycles.use_adaptive_sampling = False
scene.cycles.use_light_tree = False
scene.cycles.caustics_reflective = False
scene.cycles.caustics_refractive = False
scene.cycles.blur_glossy = 0.0
scene.cycles.max_bounces = 2
scene.cycles.pixel_filter_type = 'GAUSSIAN'
scene.cycles.sample_clamp_indirect = 0.0
scene.view_settings.view_transform = 'Standard'
bpy.context.view_layer.update()

# ---- added for rendering (the .blend has no active camera): camera
cam_auto = bpy.data.cameras.new('AutoCamera')
cam_auto.lens = 50.0
cam_auto.sensor_width = 36.0
cam_auto.clip_end = 1000.0
ob_auto_camera = bpy.data.objects.new('AutoCamera', cam_auto)
scene.collection.objects.link(ob_auto_camera)
ob_auto_camera.location = (2.63575, -3.15713, 2.10454)
ob_auto_camera.rotation_euler = (1.09748, -7.21219e-08, 0.694738)
scene.camera = ob_auto_camera
bpy.context.view_layer.update()
